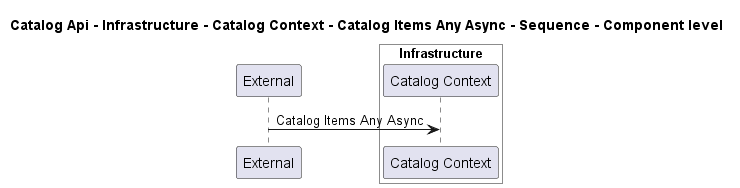

The diagram above was rendered by PlantUML. Its source (embedded in the PNG):
@startuml
!pragma layout smetana

title Catalog Api - Infrastructure - Catalog Context - Catalog Items Any Async - Sequence - Component level

participant "External" as C4InterFlow.SoftwareSystems.ExternalSystem

box "Catalog Api" #White
    
box "Infrastructure" #White
    participant "Catalog Context" as dotnet.eShop.Architecture.SoftwareSystems.CatalogApi.Containers.Infrastructure.Components.CatalogContext
end box

end box


C4InterFlow.SoftwareSystems.ExternalSystem -> dotnet.eShop.Architecture.SoftwareSystems.CatalogApi.Containers.Infrastructure.Components.CatalogContext : Catalog Items Any Async


@enduml